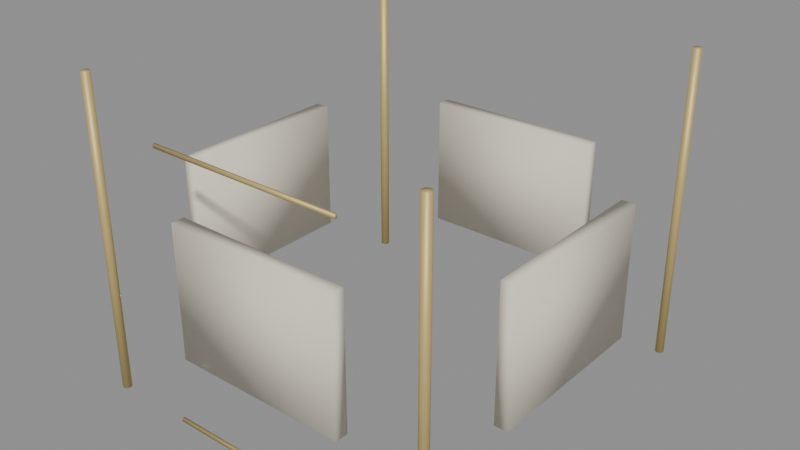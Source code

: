 # Source: filler_construction_home.blend  (saved by Blender 5.1.29; exported with 4.5.12 LTS)
import bpy
from mathutils import Matrix  # noqa: F401  (used for matrix-valued properties, if any)

bpy.ops.wm.read_factory_settings(use_empty=True)
scene = bpy.context.scene
scene.name = 'Scene'

# ---- materials (node trees are filled in below, after node groups)
mat_kit_stone = bpy.data.materials.new('Kit_Stone')
mat_kit_scaffold = bpy.data.materials.new('Kit_Scaffold')

# ---- material node trees
mat_kit_stone.use_nodes = True; mat_kit_stone.node_tree.nodes.clear()
_N = mat_kit_stone.node_tree.nodes; _L = mat_kit_stone.node_tree.links
n0 = _N.new('ShaderNodeBsdfPrincipled'); n0.name = 'Principled BSDF'; n0.location = (-200, 100)
n0.inputs[0].default_value = (0.78, 0.72, 0.6, 1.0)
n0.inputs[2].default_value = 0.75
n1 = _N.new('ShaderNodeOutputMaterial'); n1.name = 'Material Output'; n1.location = (200, 100)
_L.new(n0.outputs[0], n1.inputs[0])
n1.is_active_output = True
mat_kit_scaffold.use_nodes = True; mat_kit_scaffold.node_tree.nodes.clear()
_N = mat_kit_scaffold.node_tree.nodes; _L = mat_kit_scaffold.node_tree.links
n0 = _N.new('ShaderNodeBsdfPrincipled'); n0.name = 'Principled BSDF'; n0.location = (-200, 100)
n0.inputs[0].default_value = (0.65, 0.5, 0.2, 1.0)
n0.inputs[1].default_value = 0.4
n0.inputs[2].default_value = 0.55
n1 = _N.new('ShaderNodeOutputMaterial'); n1.name = 'Material Output'; n1.location = (200, 100)
_L.new(n0.outputs[0], n1.inputs[0])
n1.is_active_output = True

# ---- meshes
me_construction_home_wall_s0_0_mesh = bpy.data.meshes.new('construction_home_wall_s0_0_mesh')
me_construction_home_wall_s0_0_mesh.from_pydata([(-1.0, -0.075, -0.75), (-1.0, -0.075, 0.75), (-1.0, 0.075, -0.75), (-1.0, 0.075, 0.75), (1.0, -0.075, -0.75), (1.0, -0.075, 0.75), (1.0, 0.075, -0.75), (1.0, 0.075, 0.75)], [], [(0, 1, 3, 2), (2, 3, 7, 6), (6, 7, 5, 4), (4, 5, 1, 0), (2, 6, 4, 0), (7, 3, 1, 5)])
me_construction_home_wall_s0_0_mesh.polygons.foreach_set('use_smooth', [True] * 6)
me_construction_home_wall_s0_0_mesh.materials.append(mat_kit_stone)
me_construction_home_wall_s0_0_mesh.update()
me_construction_home_wall_s0_1_mesh = bpy.data.meshes.new('construction_home_wall_s0_1_mesh')
me_construction_home_wall_s0_1_mesh.from_pydata([(-1.0, -0.075, -0.75), (-1.0, -0.075, 0.75), (-1.0, 0.075, -0.75), (-1.0, 0.075, 0.75), (1.0, -0.075, -0.75), (1.0, -0.075, 0.75), (1.0, 0.075, -0.75), (1.0, 0.075, 0.75)], [], [(0, 1, 3, 2), (2, 3, 7, 6), (6, 7, 5, 4), (4, 5, 1, 0), (2, 6, 4, 0), (7, 3, 1, 5)])
me_construction_home_wall_s0_1_mesh.polygons.foreach_set('use_smooth', [True] * 6)
me_construction_home_wall_s0_1_mesh.materials.append(mat_kit_stone)
me_construction_home_wall_s0_1_mesh.update()
me_construction_home_wall_s0_2_mesh = bpy.data.meshes.new('construction_home_wall_s0_2_mesh')
me_construction_home_wall_s0_2_mesh.from_pydata([(-1.0, -0.075, -0.75), (-1.0, -0.075, 0.75), (-1.0, 0.075, -0.75), (-1.0, 0.075, 0.75), (1.0, -0.075, -0.75), (1.0, -0.075, 0.75), (1.0, 0.075, -0.75), (1.0, 0.075, 0.75)], [], [(0, 1, 3, 2), (2, 3, 7, 6), (6, 7, 5, 4), (4, 5, 1, 0), (2, 6, 4, 0), (7, 3, 1, 5)])
me_construction_home_wall_s0_2_mesh.polygons.foreach_set('use_smooth', [True] * 6)
me_construction_home_wall_s0_2_mesh.materials.append(mat_kit_stone)
me_construction_home_wall_s0_2_mesh.update()
me_construction_home_wall_s0_3_mesh = bpy.data.meshes.new('construction_home_wall_s0_3_mesh')
me_construction_home_wall_s0_3_mesh.from_pydata([(-1.0, -0.075, -0.75), (-1.0, -0.075, 0.75), (-1.0, 0.075, -0.75), (-1.0, 0.075, 0.75), (1.0, -0.075, -0.75), (1.0, -0.075, 0.75), (1.0, 0.075, -0.75), (1.0, 0.075, 0.75)], [], [(0, 1, 3, 2), (2, 3, 7, 6), (6, 7, 5, 4), (4, 5, 1, 0), (2, 6, 4, 0), (7, 3, 1, 5)])
me_construction_home_wall_s0_3_mesh.polygons.foreach_set('use_smooth', [True] * 6)
me_construction_home_wall_s0_3_mesh.materials.append(mat_kit_stone)
me_construction_home_wall_s0_3_mesh.update()
me_construction_home_scaffold_pole__2_0_mesh = bpy.data.meshes.new('construction_home_scaffold_pole_-2.0_mesh')
me_construction_home_scaffold_pole__2_0_mesh.from_pydata([(0.0, 0.05, -1.75), (0.0, 0.05, 1.75), (0.03536, 0.03536, -1.75), (0.03536, 0.03536, 1.75), (0.05, 0.0, -1.75), (0.05, 0.0, 1.75), (0.03536, -0.03536, -1.75), (0.03536, -0.03536, 1.75), (0.0, -0.05, -1.75), (0.0, -0.05, 1.75), (-0.03536, -0.03536, -1.75), (-0.03536, -0.03536, 1.75), (-0.05, 0.0, -1.75), (-0.05, 0.0, 1.75), (-0.03536, 0.03536, -1.75), (-0.03536, 0.03536, 1.75)], [], [(0, 1, 3, 2), (2, 3, 5, 4), (4, 5, 7, 6), (6, 7, 9, 8), (8, 9, 11, 10), (10, 11, 13, 12), (3, 1, 15, 13, 11, 9, 7, 5), (12, 13, 15, 14), (14, 15, 1, 0), (0, 2, 4, 6, 8, 10, 12, 14)])
me_construction_home_scaffold_pole__2_0_mesh.polygons.foreach_set('use_smooth', [True] * 10)
me_construction_home_scaffold_pole__2_0_mesh.materials.append(mat_kit_scaffold)
me_construction_home_scaffold_pole__2_0_mesh.update()
me_construction_home_scaffold_pole_back__2_0_mesh = bpy.data.meshes.new('construction_home_scaffold_pole_back_-2.0_mesh')
me_construction_home_scaffold_pole_back__2_0_mesh.from_pydata([(0.0, 0.05, -1.75), (0.0, 0.05, 1.75), (0.03536, 0.03536, -1.75), (0.03536, 0.03536, 1.75), (0.05, 0.0, -1.75), (0.05, 0.0, 1.75), (0.03536, -0.03536, -1.75), (0.03536, -0.03536, 1.75), (0.0, -0.05, -1.75), (0.0, -0.05, 1.75), (-0.03536, -0.03536, -1.75), (-0.03536, -0.03536, 1.75), (-0.05, 0.0, -1.75), (-0.05, 0.0, 1.75), (-0.03536, 0.03536, -1.75), (-0.03536, 0.03536, 1.75)], [], [(0, 1, 3, 2), (2, 3, 5, 4), (4, 5, 7, 6), (6, 7, 9, 8), (8, 9, 11, 10), (10, 11, 13, 12), (3, 1, 15, 13, 11, 9, 7, 5), (12, 13, 15, 14), (14, 15, 1, 0), (0, 2, 4, 6, 8, 10, 12, 14)])
me_construction_home_scaffold_pole_back__2_0_mesh.polygons.foreach_set('use_smooth', [True] * 10)
me_construction_home_scaffold_pole_back__2_0_mesh.materials.append(mat_kit_scaffold)
me_construction_home_scaffold_pole_back__2_0_mesh.update()
me_construction_home_scaffold_pole_2_0_mesh = bpy.data.meshes.new('construction_home_scaffold_pole_2.0_mesh')
me_construction_home_scaffold_pole_2_0_mesh.from_pydata([(0.0, 0.05, -1.75), (0.0, 0.05, 1.75), (0.03536, 0.03536, -1.75), (0.03536, 0.03536, 1.75), (0.05, 0.0, -1.75), (0.05, 0.0, 1.75), (0.03536, -0.03536, -1.75), (0.03536, -0.03536, 1.75), (0.0, -0.05, -1.75), (0.0, -0.05, 1.75), (-0.03536, -0.03536, -1.75), (-0.03536, -0.03536, 1.75), (-0.05, 0.0, -1.75), (-0.05, 0.0, 1.75), (-0.03536, 0.03536, -1.75), (-0.03536, 0.03536, 1.75)], [], [(0, 1, 3, 2), (2, 3, 5, 4), (4, 5, 7, 6), (6, 7, 9, 8), (8, 9, 11, 10), (10, 11, 13, 12), (3, 1, 15, 13, 11, 9, 7, 5), (12, 13, 15, 14), (14, 15, 1, 0), (0, 2, 4, 6, 8, 10, 12, 14)])
me_construction_home_scaffold_pole_2_0_mesh.polygons.foreach_set('use_smooth', [True] * 10)
me_construction_home_scaffold_pole_2_0_mesh.materials.append(mat_kit_scaffold)
me_construction_home_scaffold_pole_2_0_mesh.update()
me_construction_home_scaffold_pole_back_2_0_mesh = bpy.data.meshes.new('construction_home_scaffold_pole_back_2.0_mesh')
me_construction_home_scaffold_pole_back_2_0_mesh.from_pydata([(0.0, 0.05, -1.75), (0.0, 0.05, 1.75), (0.03536, 0.03536, -1.75), (0.03536, 0.03536, 1.75), (0.05, 0.0, -1.75), (0.05, 0.0, 1.75), (0.03536, -0.03536, -1.75), (0.03536, -0.03536, 1.75), (0.0, -0.05, -1.75), (0.0, -0.05, 1.75), (-0.03536, -0.03536, -1.75), (-0.03536, -0.03536, 1.75), (-0.05, 0.0, -1.75), (-0.05, 0.0, 1.75), (-0.03536, 0.03536, -1.75), (-0.03536, 0.03536, 1.75)], [], [(0, 1, 3, 2), (2, 3, 5, 4), (4, 5, 7, 6), (6, 7, 9, 8), (8, 9, 11, 10), (10, 11, 13, 12), (3, 1, 15, 13, 11, 9, 7, 5), (12, 13, 15, 14), (14, 15, 1, 0), (0, 2, 4, 6, 8, 10, 12, 14)])
me_construction_home_scaffold_pole_back_2_0_mesh.polygons.foreach_set('use_smooth', [True] * 10)
me_construction_home_scaffold_pole_back_2_0_mesh.materials.append(mat_kit_scaffold)
me_construction_home_scaffold_pole_back_2_0_mesh.update()
me_construction_home_scaffold_plank_0_mesh = bpy.data.meshes.new('construction_home_scaffold_plank_0_mesh')
me_construction_home_scaffold_plank_0_mesh.from_pydata([(-1.1, -0.015, -0.02), (-1.1, -0.015, 0.02), (-1.1, 0.015, -0.02), (-1.1, 0.015, 0.02), (1.1, -0.015, -0.02), (1.1, -0.015, 0.02), (1.1, 0.015, -0.02), (1.1, 0.015, 0.02)], [], [(0, 1, 3, 2), (2, 3, 7, 6), (6, 7, 5, 4), (4, 5, 1, 0), (2, 6, 4, 0), (7, 3, 1, 5)])
me_construction_home_scaffold_plank_0_mesh.polygons.foreach_set('use_smooth', [True] * 6)
me_construction_home_scaffold_plank_0_mesh.materials.append(mat_kit_scaffold)
me_construction_home_scaffold_plank_0_mesh.update()
me_construction_home_scaffold_plank_1_mesh = bpy.data.meshes.new('construction_home_scaffold_plank_1_mesh')
me_construction_home_scaffold_plank_1_mesh.from_pydata([(-1.1, -0.015, -0.02), (-1.1, -0.015, 0.02), (-1.1, 0.015, -0.02), (-1.1, 0.015, 0.02), (1.1, -0.015, -0.02), (1.1, -0.015, 0.02), (1.1, 0.015, -0.02), (1.1, 0.015, 0.02)], [], [(0, 1, 3, 2), (2, 3, 7, 6), (6, 7, 5, 4), (4, 5, 1, 0), (2, 6, 4, 0), (7, 3, 1, 5)])
me_construction_home_scaffold_plank_1_mesh.polygons.foreach_set('use_smooth', [True] * 6)
me_construction_home_scaffold_plank_1_mesh.materials.append(mat_kit_scaffold)
me_construction_home_scaffold_plank_1_mesh.update()

# ---- objects
ob_construction_home_root = bpy.data.objects.new('construction_home_root', None)
ob_construction_home_wall_s0_0 = bpy.data.objects.new('construction_home_wall_s0_0', me_construction_home_wall_s0_0_mesh)
ob_construction_home_wall_s0_1 = bpy.data.objects.new('construction_home_wall_s0_1', me_construction_home_wall_s0_1_mesh)
ob_construction_home_wall_s0_2 = bpy.data.objects.new('construction_home_wall_s0_2', me_construction_home_wall_s0_2_mesh)
ob_construction_home_wall_s0_3 = bpy.data.objects.new('construction_home_wall_s0_3', me_construction_home_wall_s0_3_mesh)
ob_construction_home_scaffold_pole__2_0 = bpy.data.objects.new('construction_home_scaffold_pole_-2.0', me_construction_home_scaffold_pole__2_0_mesh)
ob_construction_home_scaffold_pole_back__2_0 = bpy.data.objects.new('construction_home_scaffold_pole_back_-2.0', me_construction_home_scaffold_pole_back__2_0_mesh)
ob_construction_home_scaffold_pole_2_0 = bpy.data.objects.new('construction_home_scaffold_pole_2.0', me_construction_home_scaffold_pole_2_0_mesh)
ob_construction_home_scaffold_pole_back_2_0 = bpy.data.objects.new('construction_home_scaffold_pole_back_2.0', me_construction_home_scaffold_pole_back_2_0_mesh)
ob_construction_home_scaffold_plank_0 = bpy.data.objects.new('construction_home_scaffold_plank_0', me_construction_home_scaffold_plank_0_mesh)
ob_construction_home_scaffold_plank_1 = bpy.data.objects.new('construction_home_scaffold_plank_1', me_construction_home_scaffold_plank_1_mesh)

# ---- transforms, parenting, visibility, modifiers, constraints
ob_construction_home_root.location = (0.0, 0.0, 0.0)
ob_construction_home_wall_s0_0.parent = ob_construction_home_root
ob_construction_home_wall_s0_0.location = (0.0, -2.0, 1.5)
ob_construction_home_wall_s0_1.parent = ob_construction_home_root
ob_construction_home_wall_s0_1.location = (0.0, 2.0, 1.5)
ob_construction_home_wall_s0_1.rotation_euler = (0.0, 0.0, 3.142)
ob_construction_home_wall_s0_2.parent = ob_construction_home_root
ob_construction_home_wall_s0_2.location = (-2.0, 0.0, 1.5)
ob_construction_home_wall_s0_2.rotation_euler = (0.0, 0.0, 1.571)
ob_construction_home_wall_s0_3.parent = ob_construction_home_root
ob_construction_home_wall_s0_3.location = (2.0, 0.0, 1.5)
ob_construction_home_wall_s0_3.rotation_euler = (0.0, 0.0, -1.571)
ob_construction_home_scaffold_pole__2_0.parent = ob_construction_home_root
ob_construction_home_scaffold_pole__2_0.location = (-2.0, -2.1, 1.75)
ob_construction_home_scaffold_pole_back__2_0.parent = ob_construction_home_root
ob_construction_home_scaffold_pole_back__2_0.location = (-2.0, 2.1, 1.75)
ob_construction_home_scaffold_pole_2_0.parent = ob_construction_home_root
ob_construction_home_scaffold_pole_2_0.location = (2.0, -2.1, 1.75)
ob_construction_home_scaffold_pole_back_2_0.parent = ob_construction_home_root
ob_construction_home_scaffold_pole_back_2_0.location = (2.0, 2.1, 1.75)
ob_construction_home_scaffold_plank_0.parent = ob_construction_home_root
ob_construction_home_scaffold_plank_0.location = (0.0, -2.1, 0.0)
ob_construction_home_scaffold_plank_1.parent = ob_construction_home_root
ob_construction_home_scaffold_plank_1.location = (0.0, -2.1, 3.0)

# ---- collection membership
scene.collection.objects.link(ob_construction_home_root)
scene.collection.objects.link(ob_construction_home_wall_s0_0)
scene.collection.objects.link(ob_construction_home_wall_s0_1)
scene.collection.objects.link(ob_construction_home_wall_s0_2)
scene.collection.objects.link(ob_construction_home_wall_s0_3)
scene.collection.objects.link(ob_construction_home_scaffold_pole__2_0)
scene.collection.objects.link(ob_construction_home_scaffold_pole_back__2_0)
scene.collection.objects.link(ob_construction_home_scaffold_pole_2_0)
scene.collection.objects.link(ob_construction_home_scaffold_pole_back_2_0)
scene.collection.objects.link(ob_construction_home_scaffold_plank_0)
scene.collection.objects.link(ob_construction_home_scaffold_plank_1)

# ---- scene / render settings (as saved in the file)
scene.frame_start = 1; scene.frame_end = 250; scene.frame_set(1)
scene.render.engine = 'BLENDER_EEVEE_NEXT'
scene.render.bake_bias = 0.0
scene.render.bake_samples = 0
scene.cycles.sampling_pattern = 'TABULATED_SOBOL'
scene.eevee.use_volume_custom_range = False
bpy.context.view_layer.update()

# ---- added for rendering (the .blend has no active camera and no usable light): camera, sun + grey world if the file has none
cam_auto = bpy.data.cameras.new('AutoCamera')
cam_auto.lens = 50.0
cam_auto.sensor_width = 36.0
cam_auto.clip_end = 1000.0
ob_auto_camera = bpy.data.objects.new('AutoCamera', cam_auto)
scene.collection.objects.link(ob_auto_camera)
ob_auto_camera.location = (6.41701, -7.70041, 6.87361)
ob_auto_camera.rotation_euler = (1.09748, -7.21219e-08, 0.694738)
scene.camera = ob_auto_camera
light_auto_sun = bpy.data.lights.new('AutoSun', 'SUN')
light_auto_sun.energy = 3.0
light_auto_sun.angle = 0.0523599
ob_auto_sun = bpy.data.objects.new('AutoSun', light_auto_sun)
scene.collection.objects.link(ob_auto_sun)
ob_auto_sun.rotation_euler = (0.872665, 0.174533, 0.523599)
if scene.world is None:
    world_auto = bpy.data.worlds.new('AutoWorld')
    world_auto.color = (0.3, 0.3, 0.3)
    scene.world = world_auto
bpy.context.view_layer.update()
